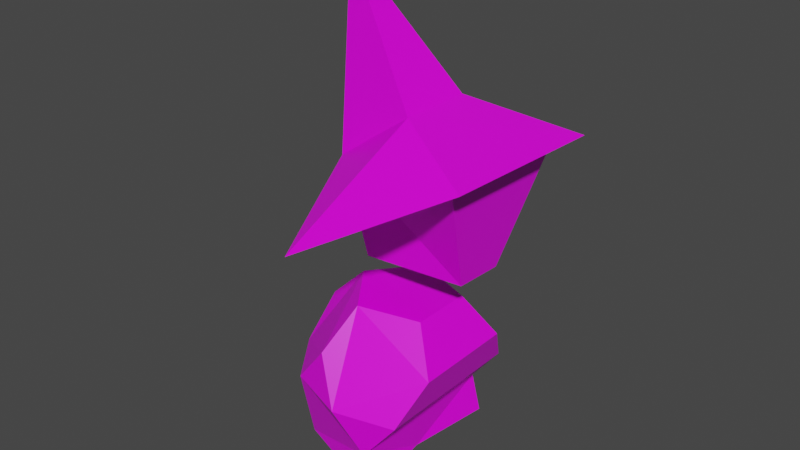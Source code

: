 # Source: witch.blend  (saved by Blender 2.83.19; exported with 4.5.12 LTS)
import bpy
from mathutils import Matrix  # noqa: F401  (used for matrix-valued properties, if any)

bpy.ops.wm.read_factory_settings(use_empty=True)
scene = bpy.context.scene
scene.name = 'Scene'

# ---- collections
col_collection = bpy.data.collections.new('Collection'); scene.collection.children.link(col_collection)

# ---- images (referenced by path relative to the original .blend; pixels are not part of the script)
import os
ASSET_DIR = os.environ.get("B2B_ASSET_DIR", "")  # directory of the original .blend (textures are referenced by path, not embedded)
HERE = os.path.dirname(os.path.abspath(__file__))  # packed textures are extracted next to this script under _unpacked/

def load_image(name, relpath, width, height, colorspace="sRGB"):
    """Load a texture the original file referenced (path relative to the .blend, or extracted next to this script)."""
    p = next((c for c in (os.path.join(HERE, relpath), os.path.join(ASSET_DIR, relpath)) if relpath and os.path.exists(c)), "")
    if p:
        img = bpy.data.images.load(p, check_existing=True)
        img.name = name
    else:  # same state as the original file: an image datablock whose file is absent (Cycles renders it pink)
        img = bpy.data.images.new(name, width, height)
        img.source = "FILE"
        img.filepath = "//" + (relpath or name)
    img.colorspace_settings.name = colorspace
    return img
img_new_pallete_png = load_image('new_pallete.png', 'new_pallete.png', 1024, 1024, 'sRGB')

# ---- materials (node trees are filled in below, after node groups)
mat_material_001 = bpy.data.materials.new('Material.001')
mat_material_001.alpha_threshold = 0.0
mat_material_001.use_transparent_shadow = False
mat_material_001.line_color = (0.0, 0.0, 0.0, 1.0)

# ---- material node trees
mat_material_001.use_nodes = True; mat_material_001.node_tree.nodes.clear()
_N = mat_material_001.node_tree.nodes; _L = mat_material_001.node_tree.links
n0 = _N.new('ShaderNodeOutputMaterial'); n0.name = 'Material Output'; n0.location = (300, 300)
n1 = _N.new('ShaderNodeBsdfPrincipled'); n1.name = 'Principled BSDF'; n1.location = (10, 300)
n1.distribution = 'GGX'
n1.subsurface_method = 'BURLEY'
n1.inputs[2].default_value = 0.4
n1.inputs[3].default_value = 1.45
n1.inputs[27].default_value = (0.0, 0.0, 0.0, 1.0)
n1.inputs[28].default_value = 1.0
n2 = _N.new('ShaderNodeTexImage'); n2.name = 'Image Texture'; n2.location = (-280, 280)
n2.image = img_new_pallete_png
n2.interpolation = 'Closest'
_L.new(n1.outputs[0], n0.inputs[0])
_L.new(n2.outputs[0], n1.inputs[0])
n0.is_active_output = True

# ---- world
world_world = bpy.data.worlds.new('World'); scene.world = world_world
world_world.use_nodes = True; world_world.node_tree.nodes.clear()
_N = world_world.node_tree.nodes; _L = world_world.node_tree.links
n0 = _N.new('ShaderNodeOutputWorld'); n0.name = 'World Output'; n0.location = (300, 300)
n1 = _N.new('ShaderNodeBackground'); n1.name = 'Background'; n1.location = (10, 300)
n1.inputs[0].default_value = (0.05088, 0.05088, 0.05088, 1.0)
_L.new(n1.outputs[0], n0.inputs[0])
n0.is_active_output = True
world_world.color = (0.05088, 0.05088, 0.05088)
world_world.use_sun_shadow = False
world_world.sun_shadow_jitter_overblur = 0.0

# ---- meshes
me_cube_001 = bpy.data.meshes.new('Cube.001')
me_cube_001.from_pydata([(-0.4249, 0.0, 3.66), (0.9852, 0.6668, 2.523), (0.9192, -0.5878, 2.523), (0.08103, 1.038, 2.03), (0.002043, -1.117, 2.03), (0.279, -0.279, 2.752), (-0.279, -0.279, 2.351), (-0.279, 0.279, 2.351), (0.279, 0.279, 2.752), (0.8034, 0.5108, 2.397), (-0.6495, 0.0, 1.035), (-0.5618, -0.3943, 0.3582), (-0.1868, -0.638, 1.008), (-0.1868, 0.638, 1.008), (-0.5618, 0.3943, 0.3582), (0.1868, -0.638, 0.3132), (0.5618, -0.3943, 0.9628), (0.5618, 0.3943, 0.9628), (0.1868, 0.638, 0.3132), (-0.712, -0.2318, 0.7032), (-0.4401, -0.6068, 0.6869), (-0.712, 0.2318, 0.7032), (-0.3554, 0.0, 1.321), (-0.0834, -0.375, 1.305), (-0.0834, 0.375, 1.305), (-0.4401, 0.6068, 0.6869), (-0.5222, -0.4061, 0.05267), (-0.5222, 0.4061, 0.05267), (0.0, -0.75, 0.6605), (0.3566, -0.2318, 1.278), (0.3566, 0.2318, 1.278), (0.0, 0.75, 0.6605), (0.2489, -0.6571, 0.006388), (0.4401, -0.6068, 0.6341), (0.4401, 0.6068, 0.6341), (0.2489, 0.6571, 0.006388), (0.1508, 0.0, 0.0), (-0.95, -0.04996, 1.341), (0.7538, -0.4318, 2.397), (0.6461, 0.2146, 1.622), (0.6271, -0.1462, 1.622), (-0.1369, -0.1987, 1.605), (-0.1369, 0.2093, 1.605)], [], [(7, 6, 0), (7, 0, 8), (5, 0, 6), (5, 8, 0), (8, 5, 6, 7), (5, 2, 1, 8), (4, 2, 5, 6), (3, 37, 7), (1, 3, 7, 8), (2, 38, 9, 1), (2, 4, 38), (3, 1, 9), (11, 19, 21, 14, 27, 26), (11, 26, 32, 15, 28, 20), (10, 22, 24, 13, 25, 21), (20, 12, 23, 22, 10, 19), (12, 20, 28), (31, 34, 18), (28, 15, 33), (25, 13, 31), (21, 25, 14), (29, 30, 24, 22, 23), (13, 24, 30, 17, 34, 31), (12, 28, 33, 16, 29, 23), (19, 10, 21), (14, 25, 31, 18, 35, 27), (19, 11, 20), (33, 34, 17, 16), (30, 29, 16, 17), (34, 33, 15, 18), (32, 36, 15), (35, 18, 36), (15, 36, 18), (37, 6, 7), (37, 4, 6), (38, 40, 39, 9), (7, 3, 9), (38, 4, 6), (7, 42, 41, 6), (38, 6, 40), (6, 41, 40), (9, 39, 7), (7, 39, 42)])
_uv = me_cube_001.uv_layers.new(name='UVMap')
_uv.uv.foreach_set('vector', [0.798, 0.4056, 0.798, 0.4056, 0.798, 0.4056, 0.798, 0.4056, 0.798, 0.4056, 0.798, 0.4056, 0.798, 0.4056, 0.798, 0.4056, 0.798, 0.4056, 0.798, 0.4056, 0.798, 0.4056, 0.798, 0.4056, 0.2043, 0.09112, 0.2043, 0.09112, 0.2043, 0.09112, 0.2043, 0.09112, 0.798, 0.4056, 0.798, 0.4056, 0.798, 0.4056, 0.798, 0.4056, 0.798, 0.4056, 0.798, 0.4056, 0.798, 0.4056, 0.798, 0.4056, 0.798, 0.4056, 0.798, 0.4056, 0.798, 0.4056, 0.798, 0.4056, 0.798, 0.4056, 0.798, 0.4056, 0.798, 0.4056, 0.798, 0.4056, 0.798, 0.4056, 0.798, 0.4056, 0.798, 0.4056, 0.798, 0.4056, 0.798, 0.4056, 0.798, 0.4056, 0.798, 0.4056, 0.798, 0.4056, 0.798, 0.4056, 0.2043, 0.09112, 0.2043, 0.09112, 0.2043, 0.09112, 0.2043, 0.09112, 0.2043, 0.09112, 0.2043, 0.09112, 0.2043, 0.09112, 0.2043, 0.09112, 0.2043, 0.09112, 0.2043, 0.09112, 0.2043, 0.09112, 0.2043, 0.09112, 0.2043, 0.09112, 0.2043, 0.09112, 0.2043, 0.09112, 0.2043, 0.09112, 0.2043, 0.09112, 0.2043, 0.09112, 0.2043, 0.09112, 0.2043, 0.09112, 0.2043, 0.09112, 0.2043, 0.09112, 0.2043, 0.09112, 0.2043, 0.09112, 0.2043, 0.09112, 0.2043, 0.09112, 0.2043, 0.09112, 0.2043, 0.09112, 0.2043, 0.09112, 0.2043, 0.09112, 0.2043, 0.09112, 0.2043, 0.09112, 0.2043, 0.09112, 0.2043, 0.09112, 0.2043, 0.09112, 0.2043, 0.09112, 0.2043, 0.09112, 0.2043, 0.09112, 0.2043, 0.09112, 0.2043, 0.09112, 0.2043, 0.09112, 0.2043, 0.09112, 0.2043, 0.09112, 0.2043, 0.09112, 0.2043, 0.09112, 0.2043, 0.09112, 0.2043, 0.09112, 0.2043, 0.09112, 0.2043, 0.09112, 0.2043, 0.09112, 0.2043, 0.09112, 0.2043, 0.09112, 0.2043, 0.09112, 0.2043, 0.09112, 0.2043, 0.09112, 0.2043, 0.09112, 0.2043, 0.09112, 0.2043, 0.09112, 0.2043, 0.09112, 0.2043, 0.09112, 0.2043, 0.09112, 0.2043, 0.09112, 0.2043, 0.09112, 0.2043, 0.09112, 0.2043, 0.09112, 0.2043, 0.09112, 0.2043, 0.09112, 0.2043, 0.09112, 0.2043, 0.09112, 0.2043, 0.09112, 0.2043, 0.09112, 0.2043, 0.09112, 0.2043, 0.09112, 0.2043, 0.09112, 0.2043, 0.09112, 0.2043, 0.09112, 0.2043, 0.09112, 0.2043, 0.09112, 0.2043, 0.09112, 0.2043, 0.09112, 0.2043, 0.09112, 0.2043, 0.09112, 0.2043, 0.09112, 0.2043, 0.09112, 0.2043, 0.09112, 0.2043, 0.09112, 0.2043, 0.09112, 0.2043, 0.09112, 0.2043, 0.09112, 0.798, 0.4056, 0.798, 0.4056, 0.798, 0.4056, 0.798, 0.4056, 0.798, 0.4056, 0.798, 0.4056, 0.8039, 0.09112, 0.8039, 0.09112, 0.8039, 0.09112, 0.8039, 0.09112, 0.8039, 0.4173, 0.8039, 0.4173, 0.8039, 0.4173, 0.8039, 0.4173, 0.8039, 0.4173, 0.8039, 0.4173, 0.8097, 0.3274, 0.8097, 0.3274, 0.8097, 0.3274, 0.8097, 0.3274, 0.8097, 0.3274, 0.8097, 0.3274, 0.8097, 0.3274, 0.8097, 0.3274, 0.8097, 0.3274, 0.8097, 0.3274, 0.8097, 0.3274, 0.8097, 0.3274, 0.8097, 0.3274, 0.8097, 0.3274, 0.8097, 0.3274, 0.8097, 0.3274])
me_cube_001.materials.append(mat_material_001)
me_cube_001.use_remesh_preserve_volume = False
me_cube_001.use_remesh_preserve_attributes = False
me_cube_001.use_mirror_vertex_groups = False
me_cube_001.update()

# ---- objects
ob_witch = bpy.data.objects.new('witch', me_cube_001)

# ---- transforms, parenting, visibility, modifiers, constraints
ob_witch.location = (0.0, 0.0, 0.0)
ob_witch.lock_rotations_4d = False
ob_witch.empty_display_type = 'ARROWS'
ob_witch.lineart.crease_threshold = 0.0

# ---- collection membership
col_collection.objects.link(ob_witch)

# ---- scene / render settings (as saved in the file)
scene.frame_start = 1; scene.frame_end = 250; scene.frame_set(1)
scene.render.engine = 'BLENDER_EEVEE_NEXT'
scene.cycles.use_denoising = False
scene.cycles.samples = 128
scene.cycles.sampling_pattern = 'TABULATED_SOBOL'
scene.cycles.use_adaptive_sampling = False
scene.cycles.use_light_tree = False
scene.view_settings.view_transform = 'Filmic'
bpy.context.view_layer.update()

# ---- added for rendering (the .blend has no active camera and no usable light): camera, sun
cam_auto = bpy.data.cameras.new('AutoCamera')
cam_auto.lens = 50.0
cam_auto.sensor_width = 36.0
cam_auto.clip_end = 1000.0
ob_auto_camera = bpy.data.objects.new('AutoCamera', cam_auto)
scene.collection.objects.link(ob_auto_camera)
ob_auto_camera.location = (4.33656, -5.22226, 5.28541)
ob_auto_camera.rotation_euler = (1.09748, -7.21219e-08, 0.694738)
scene.camera = ob_auto_camera
light_auto_sun = bpy.data.lights.new('AutoSun', 'SUN')
light_auto_sun.energy = 3.0
light_auto_sun.angle = 0.0523599
ob_auto_sun = bpy.data.objects.new('AutoSun', light_auto_sun)
scene.collection.objects.link(ob_auto_sun)
ob_auto_sun.rotation_euler = (0.872665, 0.174533, 0.523599)
bpy.context.view_layer.update()

